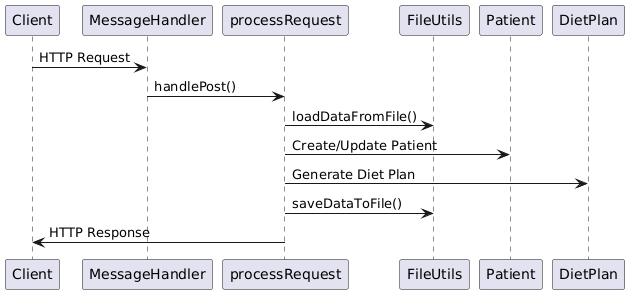

The diagram above was rendered by PlantUML. Its source (embedded in the PNG):
@startuml
participant "Client" as client
participant "MessageHandler" as handler
participant "processRequest" as process
participant "FileUtils" as fileutils
participant "Patient" as patient
participant "DietPlan" as dietplan

client -> handler : HTTP Request
handler -> process : handlePost()
process -> fileutils : loadDataFromFile()
process -> patient : Create/Update Patient
process -> dietplan : Generate Diet Plan
process -> fileutils : saveDataToFile()
process -> client : HTTP Response
@enduml